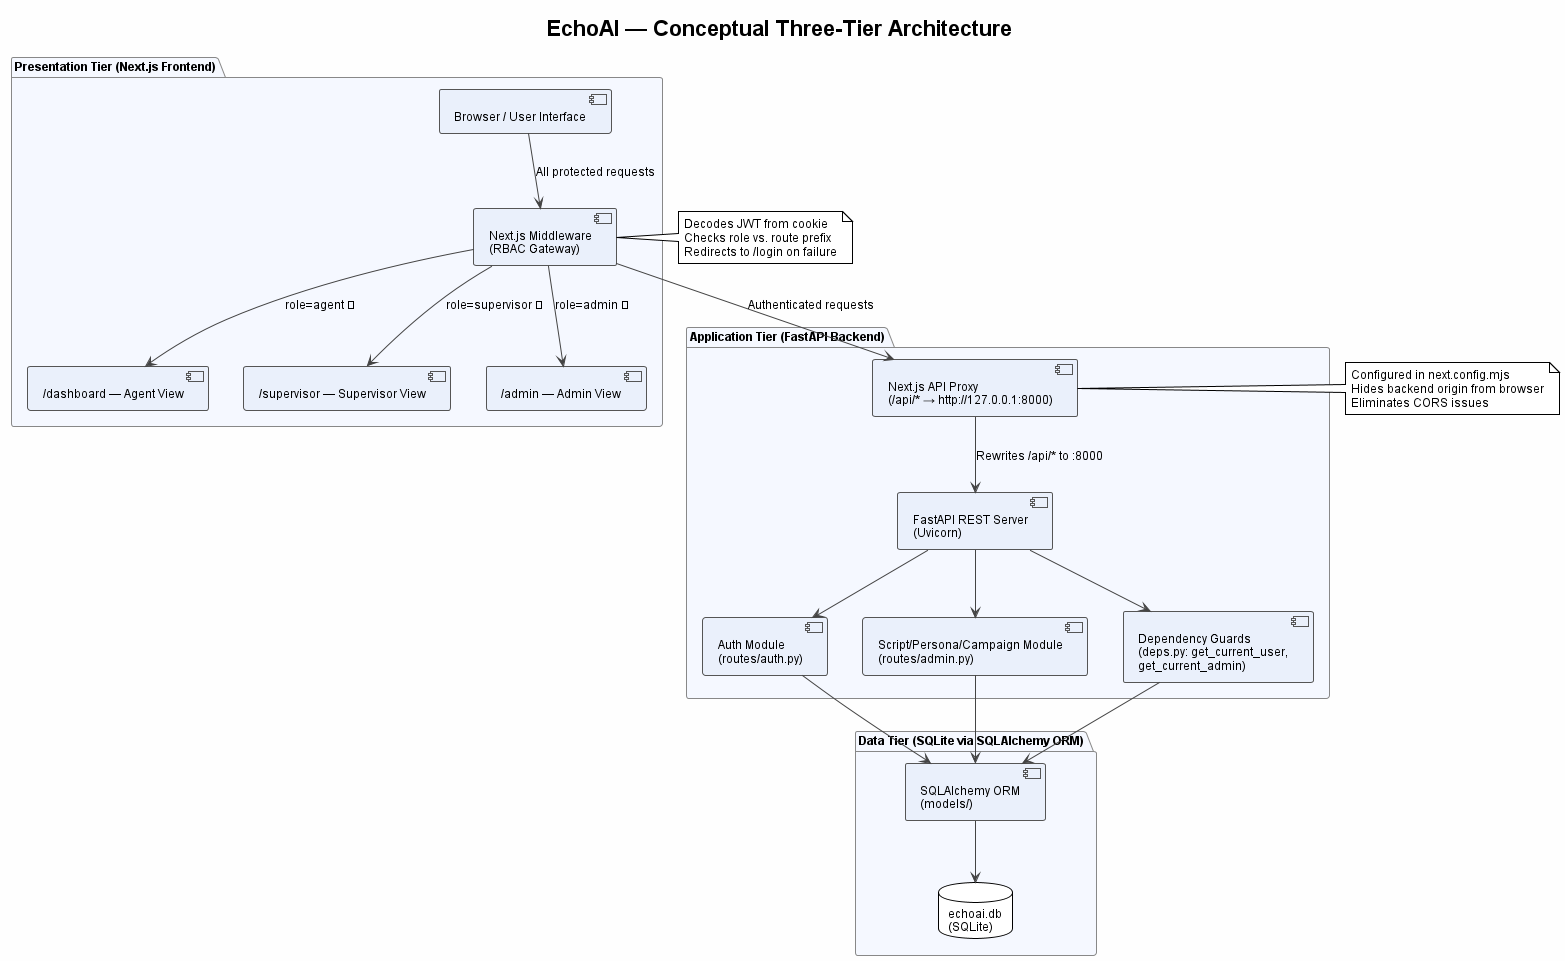

The diagram above was rendered by PlantUML. Its source (embedded in the PNG):
@startuml Figure_3_1_Three_Tier_Architecture
!theme plain
skinparam backgroundColor #FEFEFE
skinparam defaultFontName Arial
skinparam defaultFontSize 12
skinparam ArrowColor #444444
skinparam componentBorderColor #555555
skinparam packageBorderColor #888888
skinparam packageBackgroundColor #F5F8FF
skinparam componentBackgroundColor #EAF0FB

title EchoAI — Conceptual Three-Tier Architecture

package "Presentation Tier (Next.js Frontend)" as PT {
  [Browser / User Interface] as UI
  [Next.js Middleware\n(RBAC Gateway)] as MW
  [/dashboard — Agent View] as AV
  [/supervisor — Supervisor View] as SV
  [/admin — Admin View] as ADV
}

package "Application Tier (FastAPI Backend)" as AT {
  [Next.js API Proxy\n(/api/* → http://127.0.0.1:8000)] as PROXY
  [FastAPI REST Server\n(Uvicorn)] as FAST
  [Auth Module\n(routes/auth.py)] as AUTH
  [Script/Persona/Campaign Module\n(routes/admin.py)] as SPC
  [Dependency Guards\n(deps.py: get_current_user,\nget_current_admin)] as DEPS
}

package "Data Tier (SQLite via SQLAlchemy ORM)" as DT {
  database "echoai.db\n(SQLite)" as DB
  [SQLAlchemy ORM\n(models/)] as ORM
}

UI --> MW : All protected requests
MW --> AV : role=agent ✓
MW --> SV : role=supervisor ✓
MW --> ADV : role=admin ✓
MW --> PROXY : Authenticated requests
PROXY --> FAST : Rewrites /api/* to :8000
FAST --> AUTH
FAST --> SPC
FAST --> DEPS
AUTH --> ORM
SPC --> ORM
DEPS --> ORM
ORM --> DB

note right of MW
  Decodes JWT from cookie
  Checks role vs. route prefix
  Redirects to /login on failure
end note

note right of PROXY
  Configured in next.config.mjs
  Hides backend origin from browser
  Eliminates CORS issues
end note
@enduml